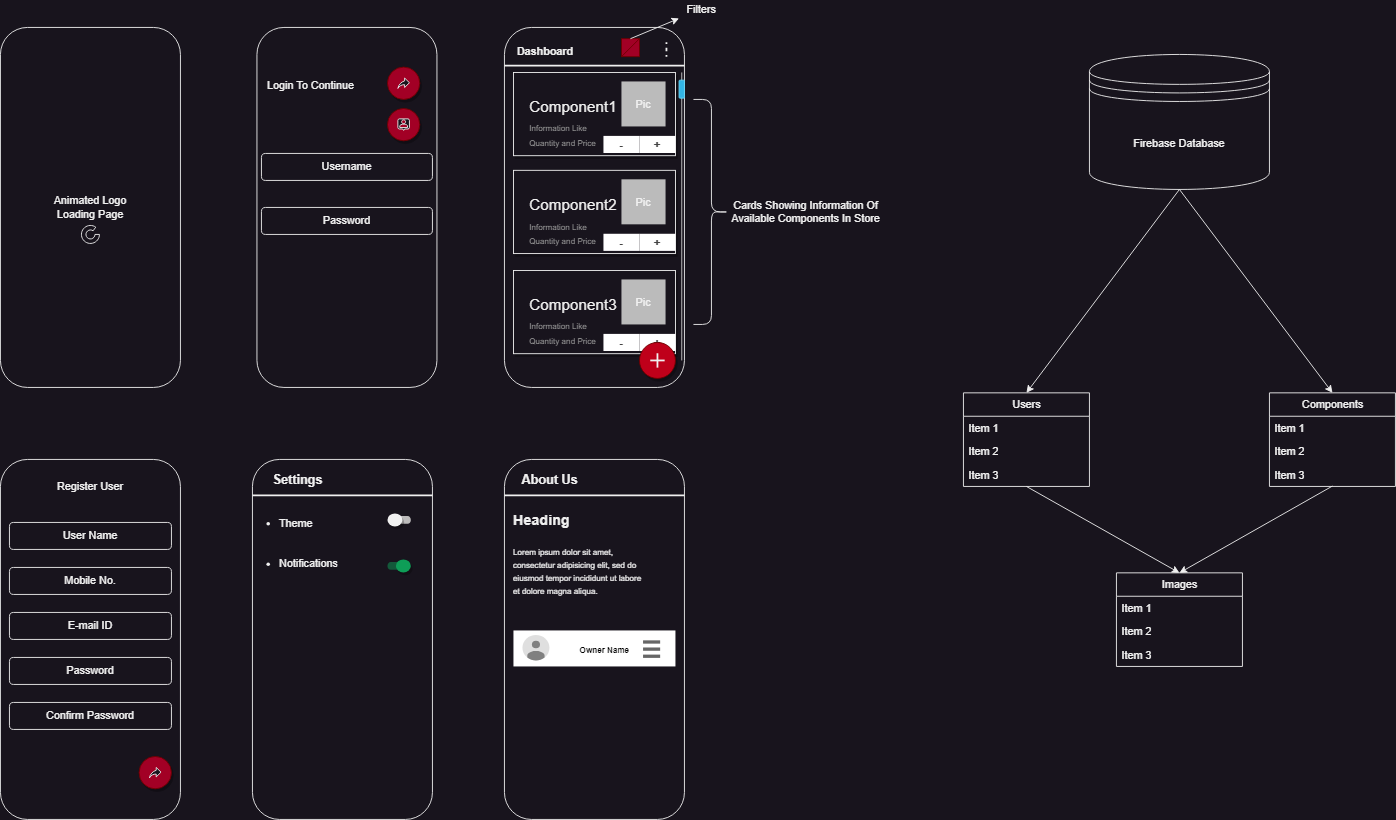

The diagram above was exported from draw.io. Its source (the exported page's mxGraphModel, read from the mxfile embedded in the PNG):
<mxGraphModel dx="2049" dy="1194" grid="1" gridSize="10" guides="1" tooltips="1" connect="1" arrows="1" fold="1" page="1" pageScale="1" pageWidth="850" pageHeight="1100" math="0" shadow="0">
  <root>
    <mxCell id="0" />
    <mxCell id="1" parent="0" />
    <mxCell id="niXC2qNcagluS79J-eN3-1" value="" style="rounded=1;whiteSpace=wrap;html=1;" vertex="1" parent="1">
      <mxGeometry x="40" y="520" width="200" height="400" as="geometry" />
    </mxCell>
    <mxCell id="niXC2qNcagluS79J-eN3-3" value="Animated Logo&lt;br&gt;Loading Page" style="rounded=1;whiteSpace=wrap;html=1;" vertex="1" parent="1">
      <mxGeometry x="40" y="40" width="200" height="400" as="geometry" />
    </mxCell>
    <mxCell id="niXC2qNcagluS79J-eN3-4" value="" style="rounded=1;whiteSpace=wrap;html=1;" vertex="1" parent="1">
      <mxGeometry x="325" y="40" width="200" height="400" as="geometry" />
    </mxCell>
    <mxCell id="niXC2qNcagluS79J-eN3-5" value="" style="rounded=1;whiteSpace=wrap;html=1;" vertex="1" parent="1">
      <mxGeometry x="600" y="40" width="200" height="400" as="geometry" />
    </mxCell>
    <mxCell id="niXC2qNcagluS79J-eN3-7" value="" style="verticalLabelPosition=bottom;verticalAlign=top;html=1;shape=mxgraph.basic.partConcEllipse;startAngle=0.25;endAngle=0.1;arcWidth=0.5;" vertex="1" parent="1">
      <mxGeometry x="130" y="260" width="20" height="20" as="geometry" />
    </mxCell>
    <mxCell id="niXC2qNcagluS79J-eN3-11" value="Login To Continue" style="text;html=1;align=center;verticalAlign=middle;whiteSpace=wrap;rounded=0;" vertex="1" parent="1">
      <mxGeometry x="320" y="90" width="130" height="30" as="geometry" />
    </mxCell>
    <mxCell id="niXC2qNcagluS79J-eN3-12" value="Username" style="rounded=1;whiteSpace=wrap;html=1;" vertex="1" parent="1">
      <mxGeometry x="330" y="180" width="190" height="30" as="geometry" />
    </mxCell>
    <mxCell id="niXC2qNcagluS79J-eN3-13" value="Password" style="rounded=1;whiteSpace=wrap;html=1;" vertex="1" parent="1">
      <mxGeometry x="330" y="240" width="190" height="30" as="geometry" />
    </mxCell>
    <mxCell id="niXC2qNcagluS79J-eN3-19" value="" style="line;strokeWidth=2;html=1;" vertex="1" parent="1">
      <mxGeometry x="600" y="77.5" width="200" height="10" as="geometry" />
    </mxCell>
    <mxCell id="niXC2qNcagluS79J-eN3-20" value="&lt;font style=&quot;font-size: 12px;&quot;&gt;Dashboard&lt;/font&gt;" style="text;strokeColor=none;fillColor=none;html=1;fontSize=24;fontStyle=1;verticalAlign=middle;align=center;" vertex="1" parent="1">
      <mxGeometry x="600" y="47.5" width="90" height="30" as="geometry" />
    </mxCell>
    <mxCell id="niXC2qNcagluS79J-eN3-34" value="Register User" style="text;html=1;align=center;verticalAlign=middle;whiteSpace=wrap;rounded=0;" vertex="1" parent="1">
      <mxGeometry x="40" y="535" width="200" height="30" as="geometry" />
    </mxCell>
    <mxCell id="niXC2qNcagluS79J-eN3-35" value="User Name" style="rounded=1;whiteSpace=wrap;html=1;" vertex="1" parent="1">
      <mxGeometry x="50" y="590" width="180" height="30" as="geometry" />
    </mxCell>
    <mxCell id="niXC2qNcagluS79J-eN3-36" value="Mobile No." style="rounded=1;whiteSpace=wrap;html=1;" vertex="1" parent="1">
      <mxGeometry x="50" y="640" width="180" height="30" as="geometry" />
    </mxCell>
    <mxCell id="niXC2qNcagluS79J-eN3-37" value="E-mail ID" style="rounded=1;whiteSpace=wrap;html=1;" vertex="1" parent="1">
      <mxGeometry x="50" y="690" width="180" height="30" as="geometry" />
    </mxCell>
    <mxCell id="niXC2qNcagluS79J-eN3-38" value="Password" style="rounded=1;whiteSpace=wrap;html=1;" vertex="1" parent="1">
      <mxGeometry x="50" y="740" width="180" height="30" as="geometry" />
    </mxCell>
    <mxCell id="niXC2qNcagluS79J-eN3-39" value="Confirm Password" style="rounded=1;whiteSpace=wrap;html=1;" vertex="1" parent="1">
      <mxGeometry x="50" y="790" width="180" height="30" as="geometry" />
    </mxCell>
    <mxCell id="niXC2qNcagluS79J-eN3-45" value="" style="shape=curlyBracket;whiteSpace=wrap;html=1;rounded=1;flipH=1;labelPosition=right;verticalLabelPosition=middle;align=left;verticalAlign=middle;" vertex="1" parent="1">
      <mxGeometry x="810" y="120" width="40" height="250" as="geometry" />
    </mxCell>
    <mxCell id="niXC2qNcagluS79J-eN3-48" value="Cards Showing Information Of Available Components In Store" style="text;html=1;align=center;verticalAlign=middle;whiteSpace=wrap;rounded=0;" vertex="1" parent="1">
      <mxGeometry x="840" y="230" width="190" height="30" as="geometry" />
    </mxCell>
    <mxCell id="niXC2qNcagluS79J-eN3-55" value="" style="verticalLabelPosition=bottom;verticalAlign=top;html=1;shadow=0;dashed=0;strokeWidth=1;shape=mxgraph.android.quickscroll3;dy=0.058;fillColor=#33b5e5;strokeColor=#66D5F5;" vertex="1" parent="1">
      <mxGeometry x="794" y="90" width="6" height="320" as="geometry" />
    </mxCell>
    <mxCell id="niXC2qNcagluS79J-eN3-56" value="&lt;font style=&quot;font-size: 17px;&quot;&gt;Component1&lt;/font&gt;" style="dashed=0;shape=rect;shadow=1;fontSize=24;fontStyle=0;verticalAlign=top;spacingBottom=0;spacingLeft=16;spacingTop=15;align=left;whiteSpace=wrap;html=1;" vertex="1" parent="1">
      <mxGeometry x="610" y="90" width="180" height="92.5" as="geometry" />
    </mxCell>
    <mxCell id="niXC2qNcagluS79J-eN3-57" value="&lt;font style=&quot;font-size: 9px;&quot;&gt;Information Like Quantity and Price&lt;/font&gt;" style="text;fontColor=#999999;fontSize=13;fontStyle=0;verticalAlign=middle;spacingBottom=0;spacingLeft=16;whiteSpace=wrap;html=1;" vertex="1" parent="niXC2qNcagluS79J-eN3-56">
      <mxGeometry width="110" height="20" relative="1" as="geometry">
        <mxPoint y="59" as="offset" />
      </mxGeometry>
    </mxCell>
    <mxCell id="niXC2qNcagluS79J-eN3-58" value="Pic" style="shape=rect;fillColor=#bbbbbb;strokeColor=none;" vertex="1" parent="niXC2qNcagluS79J-eN3-56">
      <mxGeometry x="1" width="49" height="50" relative="1" as="geometry">
        <mxPoint x="-60" y="10" as="offset" />
      </mxGeometry>
    </mxCell>
    <mxCell id="niXC2qNcagluS79J-eN3-59" value="-" style="shape=rect;fontSize=13;strokeColor=none;fillColor=#ffffff;fontColor=#444444;fontStyle=1;whiteSpace=wrap;html=1;" vertex="1" parent="niXC2qNcagluS79J-eN3-56">
      <mxGeometry y="1" width="40" height="19" relative="1" as="geometry">
        <mxPoint x="100" y="-22" as="offset" />
      </mxGeometry>
    </mxCell>
    <mxCell id="niXC2qNcagluS79J-eN3-60" value="+" style="shape=rect;fontSize=13;strokeColor=none;fillColor=#ffffff;fontColor=#444444;fontStyle=1;whiteSpace=wrap;html=1;" vertex="1" parent="niXC2qNcagluS79J-eN3-56">
      <mxGeometry y="1" width="40" height="19" relative="1" as="geometry">
        <mxPoint x="140" y="-22" as="offset" />
      </mxGeometry>
    </mxCell>
    <mxCell id="niXC2qNcagluS79J-eN3-62" value="&lt;font style=&quot;font-size: 17px;&quot;&gt;Component2&lt;/font&gt;" style="dashed=0;shape=rect;shadow=1;fontSize=24;fontStyle=0;verticalAlign=top;spacingBottom=0;spacingLeft=16;spacingTop=15;align=left;whiteSpace=wrap;html=1;" vertex="1" parent="1">
      <mxGeometry x="610" y="198.75" width="180" height="92.5" as="geometry" />
    </mxCell>
    <mxCell id="niXC2qNcagluS79J-eN3-63" value="&lt;font style=&quot;font-size: 9px;&quot;&gt;Information Like Quantity and Price&lt;/font&gt;" style="text;fontColor=#999999;fontSize=13;fontStyle=0;verticalAlign=middle;spacingBottom=0;spacingLeft=16;whiteSpace=wrap;html=1;" vertex="1" parent="niXC2qNcagluS79J-eN3-62">
      <mxGeometry width="110" height="20" relative="1" as="geometry">
        <mxPoint y="59" as="offset" />
      </mxGeometry>
    </mxCell>
    <mxCell id="niXC2qNcagluS79J-eN3-64" value="Pic" style="shape=rect;fillColor=#bbbbbb;strokeColor=none;" vertex="1" parent="niXC2qNcagluS79J-eN3-62">
      <mxGeometry x="1" width="49" height="50" relative="1" as="geometry">
        <mxPoint x="-60" y="10" as="offset" />
      </mxGeometry>
    </mxCell>
    <mxCell id="niXC2qNcagluS79J-eN3-65" value="-" style="shape=rect;fontSize=13;strokeColor=none;fillColor=#ffffff;fontColor=#444444;fontStyle=1;whiteSpace=wrap;html=1;" vertex="1" parent="niXC2qNcagluS79J-eN3-62">
      <mxGeometry y="1" width="40" height="19" relative="1" as="geometry">
        <mxPoint x="100" y="-22" as="offset" />
      </mxGeometry>
    </mxCell>
    <mxCell id="niXC2qNcagluS79J-eN3-66" value="+" style="shape=rect;fontSize=13;strokeColor=none;fillColor=#ffffff;fontColor=#444444;fontStyle=1;whiteSpace=wrap;html=1;" vertex="1" parent="niXC2qNcagluS79J-eN3-62">
      <mxGeometry y="1" width="40" height="19" relative="1" as="geometry">
        <mxPoint x="140" y="-22" as="offset" />
      </mxGeometry>
    </mxCell>
    <mxCell id="niXC2qNcagluS79J-eN3-67" value="&lt;font style=&quot;font-size: 17px;&quot;&gt;Component3&lt;/font&gt;" style="dashed=0;shape=rect;shadow=1;fontSize=24;fontStyle=0;verticalAlign=top;spacingBottom=0;spacingLeft=16;spacingTop=15;align=left;whiteSpace=wrap;html=1;" vertex="1" parent="1">
      <mxGeometry x="610" y="310" width="180" height="92.5" as="geometry" />
    </mxCell>
    <mxCell id="niXC2qNcagluS79J-eN3-68" value="&lt;font style=&quot;font-size: 9px;&quot;&gt;Information Like Quantity and Price&lt;/font&gt;" style="text;fontColor=#999999;fontSize=13;fontStyle=0;verticalAlign=middle;spacingBottom=0;spacingLeft=16;whiteSpace=wrap;html=1;" vertex="1" parent="niXC2qNcagluS79J-eN3-67">
      <mxGeometry width="110" height="20" relative="1" as="geometry">
        <mxPoint y="59" as="offset" />
      </mxGeometry>
    </mxCell>
    <mxCell id="niXC2qNcagluS79J-eN3-69" value="Pic" style="shape=rect;fillColor=#bbbbbb;strokeColor=none;" vertex="1" parent="niXC2qNcagluS79J-eN3-67">
      <mxGeometry x="1" width="49" height="50" relative="1" as="geometry">
        <mxPoint x="-60" y="10" as="offset" />
      </mxGeometry>
    </mxCell>
    <mxCell id="niXC2qNcagluS79J-eN3-70" value="-" style="shape=rect;fontSize=13;strokeColor=none;fillColor=#ffffff;fontColor=#444444;fontStyle=1;whiteSpace=wrap;html=1;" vertex="1" parent="niXC2qNcagluS79J-eN3-67">
      <mxGeometry y="1" width="40" height="19" relative="1" as="geometry">
        <mxPoint x="100" y="-22" as="offset" />
      </mxGeometry>
    </mxCell>
    <mxCell id="niXC2qNcagluS79J-eN3-71" value="+" style="shape=rect;fontSize=13;strokeColor=none;fillColor=#ffffff;fontColor=#444444;fontStyle=1;whiteSpace=wrap;html=1;" vertex="1" parent="niXC2qNcagluS79J-eN3-67">
      <mxGeometry y="1" width="40" height="19" relative="1" as="geometry">
        <mxPoint x="140" y="-22" as="offset" />
      </mxGeometry>
    </mxCell>
    <mxCell id="niXC2qNcagluS79J-eN3-72" value="" style="shape=ellipse;dashed=0;strokeColor=#6F0000;shadow=1;fontSize=13;align=center;verticalAlign=top;labelPosition=center;verticalLabelPosition=bottom;html=1;aspect=fixed;fillColor=#BF001A;fontColor=#ffffff;" vertex="1" parent="1">
      <mxGeometry x="750" y="390" width="40" height="40" as="geometry" />
    </mxCell>
    <mxCell id="niXC2qNcagluS79J-eN3-73" value="" style="dashed=0;html=1;shape=mxgraph.gmdl.plus;strokeWidth=2;shadow=0;sketch=0;html=1;labelPosition=center;verticalLabelPosition=bottom;align=center;verticalAlign=top;" vertex="1" parent="niXC2qNcagluS79J-eN3-72">
      <mxGeometry x="12" y="12" width="16" height="16" as="geometry" />
    </mxCell>
    <mxCell id="niXC2qNcagluS79J-eN3-74" value="" style="shape=ellipse;dashed=0;strokeColor=#6F0000;shadow=1;fontSize=13;align=center;verticalAlign=top;labelPosition=center;verticalLabelPosition=bottom;html=1;aspect=fixed;fillColor=#a20025;fontColor=#ffffff;" vertex="1" parent="1">
      <mxGeometry x="470" y="84" width="36" height="36" as="geometry" />
    </mxCell>
    <mxCell id="niXC2qNcagluS79J-eN3-75" value="" style="dashed=0;html=1;shape=mxgraph.gmdl.reply;shadow=0;sketch=0;html=1;labelPosition=center;verticalLabelPosition=bottom;align=center;verticalAlign=top;" vertex="1" parent="niXC2qNcagluS79J-eN3-74">
      <mxGeometry x="11.571428571428571" y="12.214285714285714" width="12.857142857142856" height="11.571428571428571" as="geometry" />
    </mxCell>
    <mxCell id="niXC2qNcagluS79J-eN3-76" value="" style="shape=ellipse;dashed=0;shadow=1;fontSize=13;align=center;verticalAlign=top;labelPosition=center;verticalLabelPosition=bottom;html=1;aspect=fixed;fillColor=#a20025;fontColor=#ffffff;strokeColor=#6F0000;" vertex="1" parent="1">
      <mxGeometry x="470" y="130" width="36" height="36" as="geometry" />
    </mxCell>
    <mxCell id="niXC2qNcagluS79J-eN3-77" value="" style="dashed=0;html=1;shape=mxgraph.gmdl.chat;shadow=0;sketch=0;html=1;labelPosition=center;verticalLabelPosition=bottom;align=center;verticalAlign=top;" vertex="1" parent="niXC2qNcagluS79J-eN3-76">
      <mxGeometry x="11.571428571428571" y="11.571428571428571" width="12.857142857142856" height="12.857142857142856" as="geometry" />
    </mxCell>
    <mxCell id="niXC2qNcagluS79J-eN3-78" value="" style="shape=ellipse;dashed=0;strokeColor=#6F0000;shadow=1;fontSize=13;align=center;verticalAlign=top;labelPosition=center;verticalLabelPosition=bottom;html=1;aspect=fixed;fillColor=#a20025;fontColor=#ffffff;" vertex="1" parent="1">
      <mxGeometry x="194" y="850" width="36" height="36" as="geometry" />
    </mxCell>
    <mxCell id="niXC2qNcagluS79J-eN3-79" value="" style="dashed=0;html=1;shape=mxgraph.gmdl.reply;shadow=0;sketch=0;html=1;labelPosition=center;verticalLabelPosition=bottom;align=center;verticalAlign=top;" vertex="1" parent="niXC2qNcagluS79J-eN3-78">
      <mxGeometry x="11.571428571428571" y="12.214285714285714" width="12.857142857142856" height="11.571428571428571" as="geometry" />
    </mxCell>
    <mxCell id="niXC2qNcagluS79J-eN3-82" value="" style="verticalLabelPosition=bottom;align=center;dashed=0;html=1;verticalAlign=top;shape=mxgraph.pid.filters.filter;fillColor=#a20025;fontColor=#ffffff;strokeColor=#6F0000;" vertex="1" parent="1">
      <mxGeometry x="730" y="52.5" width="20" height="20" as="geometry" />
    </mxCell>
    <mxCell id="niXC2qNcagluS79J-eN3-83" value="" style="endArrow=none;dashed=1;html=1;dashPattern=1 3;strokeWidth=2;rounded=0;" edge="1" parent="1">
      <mxGeometry width="50" height="50" relative="1" as="geometry">
        <mxPoint x="780" y="62.5" as="sourcePoint" />
        <mxPoint x="780" y="52.5" as="targetPoint" />
        <Array as="points">
          <mxPoint x="780" y="72.5" />
          <mxPoint x="780" y="62.5" />
        </Array>
      </mxGeometry>
    </mxCell>
    <mxCell id="niXC2qNcagluS79J-eN3-84" value="" style="rounded=1;whiteSpace=wrap;html=1;" vertex="1" parent="1">
      <mxGeometry x="320" y="520" width="200" height="400" as="geometry" />
    </mxCell>
    <mxCell id="niXC2qNcagluS79J-eN3-85" value="" style="line;strokeWidth=2;html=1;" vertex="1" parent="1">
      <mxGeometry x="320" y="555" width="200" height="10" as="geometry" />
    </mxCell>
    <mxCell id="niXC2qNcagluS79J-eN3-86" value="&lt;font style=&quot;font-size: 14px;&quot;&gt;Settings&lt;/font&gt;" style="text;strokeColor=none;fillColor=none;html=1;fontSize=24;fontStyle=1;verticalAlign=middle;align=center;" vertex="1" parent="1">
      <mxGeometry x="320" y="520" width="100" height="40" as="geometry" />
    </mxCell>
    <mxCell id="niXC2qNcagluS79J-eN3-87" value="&lt;ul&gt;&lt;li&gt;Theme&lt;/li&gt;&lt;/ul&gt;&lt;div style=&quot;line-height: 60%;&quot;&gt;&lt;br&gt;&lt;/div&gt;&lt;div&gt;&lt;ul&gt;&lt;li&gt;Notifications&lt;/li&gt;&lt;/ul&gt;&lt;/div&gt;" style="text;strokeColor=none;fillColor=none;html=1;whiteSpace=wrap;verticalAlign=middle;overflow=hidden;" vertex="1" parent="1">
      <mxGeometry x="307.5" y="560" width="125" height="105" as="geometry" />
    </mxCell>
    <mxCell id="niXC2qNcagluS79J-eN3-88" value="" style="dashed=0;labelPosition=right;align=left;shape=mxgraph.gmdl.switch;aspect=fixed;switchState=off;strokeColor=none;fillColor=#0E9D57;sketch=0;html=1;" vertex="1" parent="1">
      <mxGeometry x="470" y="580" width="26" height="14.44" as="geometry" />
    </mxCell>
    <mxCell id="niXC2qNcagluS79J-eN3-89" value="" style="dashed=0;labelPosition=right;align=left;shape=mxgraph.gmdl.switch;aspect=fixed;switchState=on;strokeColor=none;fillColor=#0E9D57;sketch=0;html=1;" vertex="1" parent="1">
      <mxGeometry x="470" y="631.11" width="26" height="14.45" as="geometry" />
    </mxCell>
    <mxCell id="niXC2qNcagluS79J-eN3-90" value="" style="rounded=1;whiteSpace=wrap;html=1;" vertex="1" parent="1">
      <mxGeometry x="600" y="520" width="200" height="400" as="geometry" />
    </mxCell>
    <mxCell id="niXC2qNcagluS79J-eN3-91" value="" style="line;strokeWidth=2;html=1;" vertex="1" parent="1">
      <mxGeometry x="600" y="555" width="200" height="10" as="geometry" />
    </mxCell>
    <mxCell id="niXC2qNcagluS79J-eN3-92" value="&lt;font style=&quot;font-size: 14px;&quot;&gt;About Us&lt;/font&gt;" style="text;strokeColor=none;fillColor=none;html=1;fontSize=24;fontStyle=1;verticalAlign=middle;align=center;" vertex="1" parent="1">
      <mxGeometry x="600" y="520" width="100" height="40" as="geometry" />
    </mxCell>
    <mxCell id="niXC2qNcagluS79J-eN3-93" value="&lt;h1 style=&quot;&quot;&gt;&lt;font style=&quot;font-size: 16px;&quot;&gt;Heading&lt;/font&gt;&lt;/h1&gt;&lt;p style=&quot;&quot;&gt;&lt;font style=&quot;font-size: 9px;&quot;&gt;Lorem ipsum dolor sit amet, consectetur adipisicing elit, sed do eiusmod tempor incididunt ut labore et dolore magna aliqua.&lt;/font&gt;&lt;/p&gt;" style="text;html=1;spacing=5;spacingTop=-20;whiteSpace=wrap;overflow=hidden;rounded=0;" vertex="1" parent="1">
      <mxGeometry x="605" y="565" width="155" height="165" as="geometry" />
    </mxCell>
    <mxCell id="niXC2qNcagluS79J-eN3-94" value="&lt;h2 style=&quot;line-height: 110%;&quot;&gt;&lt;font style=&quot;font-size: 9px;&quot; color=&quot;#000000&quot;&gt;Owner Name&lt;/font&gt;&lt;/h2&gt;" style="dashed=0;shape=rect;fillColor=#ffffff;strokeColor=none;verticalLabelPosition=middle;align=left;verticalAlign=middle;fontSize=15;spacingLeft=72;whiteSpace=wrap;html=1;" vertex="1" parent="1">
      <mxGeometry x="610" y="710" width="180" height="40" as="geometry" />
    </mxCell>
    <mxCell id="niXC2qNcagluS79J-eN3-95" value="" style="dashed=0;shape=mxgraph.gmdl.user;strokeColor=none;fillColor=#808080;" vertex="1" parent="niXC2qNcagluS79J-eN3-94">
      <mxGeometry y="0.5" width="30" height="29.5" relative="1" as="geometry">
        <mxPoint x="10" y="-15" as="offset" />
      </mxGeometry>
    </mxCell>
    <mxCell id="niXC2qNcagluS79J-eN3-96" value="" style="dashed=0;shape=mxgraph.gmdl.preferences;strokeColor=none;fillColor=#666666;" vertex="1" parent="niXC2qNcagluS79J-eN3-94">
      <mxGeometry x="1" y="0.5" width="19" height="19.5" relative="1" as="geometry">
        <mxPoint x="-36" y="-9" as="offset" />
      </mxGeometry>
    </mxCell>
    <mxCell id="niXC2qNcagluS79J-eN3-97" value="Firebase Database" style="shape=datastore;whiteSpace=wrap;html=1;" vertex="1" parent="1">
      <mxGeometry x="1250" y="70" width="200" height="150" as="geometry" />
    </mxCell>
    <mxCell id="niXC2qNcagluS79J-eN3-98" value="Users" style="swimlane;fontStyle=0;childLayout=stackLayout;horizontal=1;startSize=26;fillColor=none;horizontalStack=0;resizeParent=1;resizeParentMax=0;resizeLast=0;collapsible=1;marginBottom=0;html=1;" vertex="1" parent="1">
      <mxGeometry x="1110" y="446" width="140" height="104" as="geometry" />
    </mxCell>
    <mxCell id="niXC2qNcagluS79J-eN3-99" value="Item 1" style="text;strokeColor=none;fillColor=none;align=left;verticalAlign=top;spacingLeft=4;spacingRight=4;overflow=hidden;rotatable=0;points=[[0,0.5],[1,0.5]];portConstraint=eastwest;whiteSpace=wrap;html=1;" vertex="1" parent="niXC2qNcagluS79J-eN3-98">
      <mxGeometry y="26" width="140" height="26" as="geometry" />
    </mxCell>
    <mxCell id="niXC2qNcagluS79J-eN3-100" value="Item 2" style="text;strokeColor=none;fillColor=none;align=left;verticalAlign=top;spacingLeft=4;spacingRight=4;overflow=hidden;rotatable=0;points=[[0,0.5],[1,0.5]];portConstraint=eastwest;whiteSpace=wrap;html=1;" vertex="1" parent="niXC2qNcagluS79J-eN3-98">
      <mxGeometry y="52" width="140" height="26" as="geometry" />
    </mxCell>
    <mxCell id="niXC2qNcagluS79J-eN3-101" value="Item 3" style="text;strokeColor=none;fillColor=none;align=left;verticalAlign=top;spacingLeft=4;spacingRight=4;overflow=hidden;rotatable=0;points=[[0,0.5],[1,0.5]];portConstraint=eastwest;whiteSpace=wrap;html=1;" vertex="1" parent="niXC2qNcagluS79J-eN3-98">
      <mxGeometry y="78" width="140" height="26" as="geometry" />
    </mxCell>
    <mxCell id="niXC2qNcagluS79J-eN3-102" value="Components" style="swimlane;fontStyle=0;childLayout=stackLayout;horizontal=1;startSize=26;fillColor=none;horizontalStack=0;resizeParent=1;resizeParentMax=0;resizeLast=0;collapsible=1;marginBottom=0;html=1;" vertex="1" parent="1">
      <mxGeometry x="1450" y="446" width="140" height="104" as="geometry" />
    </mxCell>
    <mxCell id="niXC2qNcagluS79J-eN3-103" value="Item 1" style="text;strokeColor=none;fillColor=none;align=left;verticalAlign=top;spacingLeft=4;spacingRight=4;overflow=hidden;rotatable=0;points=[[0,0.5],[1,0.5]];portConstraint=eastwest;whiteSpace=wrap;html=1;" vertex="1" parent="niXC2qNcagluS79J-eN3-102">
      <mxGeometry y="26" width="140" height="26" as="geometry" />
    </mxCell>
    <mxCell id="niXC2qNcagluS79J-eN3-104" value="Item 2" style="text;strokeColor=none;fillColor=none;align=left;verticalAlign=top;spacingLeft=4;spacingRight=4;overflow=hidden;rotatable=0;points=[[0,0.5],[1,0.5]];portConstraint=eastwest;whiteSpace=wrap;html=1;" vertex="1" parent="niXC2qNcagluS79J-eN3-102">
      <mxGeometry y="52" width="140" height="26" as="geometry" />
    </mxCell>
    <mxCell id="niXC2qNcagluS79J-eN3-105" value="Item 3" style="text;strokeColor=none;fillColor=none;align=left;verticalAlign=top;spacingLeft=4;spacingRight=4;overflow=hidden;rotatable=0;points=[[0,0.5],[1,0.5]];portConstraint=eastwest;whiteSpace=wrap;html=1;" vertex="1" parent="niXC2qNcagluS79J-eN3-102">
      <mxGeometry y="78" width="140" height="26" as="geometry" />
    </mxCell>
    <mxCell id="niXC2qNcagluS79J-eN3-106" value="Images" style="swimlane;fontStyle=0;childLayout=stackLayout;horizontal=1;startSize=26;fillColor=none;horizontalStack=0;resizeParent=1;resizeParentMax=0;resizeLast=0;collapsible=1;marginBottom=0;html=1;" vertex="1" parent="1">
      <mxGeometry x="1280" y="646" width="140" height="104" as="geometry" />
    </mxCell>
    <mxCell id="niXC2qNcagluS79J-eN3-107" value="Item 1" style="text;strokeColor=none;fillColor=none;align=left;verticalAlign=top;spacingLeft=4;spacingRight=4;overflow=hidden;rotatable=0;points=[[0,0.5],[1,0.5]];portConstraint=eastwest;whiteSpace=wrap;html=1;" vertex="1" parent="niXC2qNcagluS79J-eN3-106">
      <mxGeometry y="26" width="140" height="26" as="geometry" />
    </mxCell>
    <mxCell id="niXC2qNcagluS79J-eN3-108" value="Item 2" style="text;strokeColor=none;fillColor=none;align=left;verticalAlign=top;spacingLeft=4;spacingRight=4;overflow=hidden;rotatable=0;points=[[0,0.5],[1,0.5]];portConstraint=eastwest;whiteSpace=wrap;html=1;" vertex="1" parent="niXC2qNcagluS79J-eN3-106">
      <mxGeometry y="52" width="140" height="26" as="geometry" />
    </mxCell>
    <mxCell id="niXC2qNcagluS79J-eN3-109" value="Item 3" style="text;strokeColor=none;fillColor=none;align=left;verticalAlign=top;spacingLeft=4;spacingRight=4;overflow=hidden;rotatable=0;points=[[0,0.5],[1,0.5]];portConstraint=eastwest;whiteSpace=wrap;html=1;" vertex="1" parent="niXC2qNcagluS79J-eN3-106">
      <mxGeometry y="78" width="140" height="26" as="geometry" />
    </mxCell>
    <mxCell id="niXC2qNcagluS79J-eN3-116" value="" style="endArrow=classic;html=1;rounded=0;exitX=0.5;exitY=1;exitDx=0;exitDy=0;entryX=0.5;entryY=0;entryDx=0;entryDy=0;" edge="1" parent="1" source="niXC2qNcagluS79J-eN3-97" target="niXC2qNcagluS79J-eN3-98">
      <mxGeometry width="50" height="50" relative="1" as="geometry">
        <mxPoint x="1330" y="341.25" as="sourcePoint" />
        <mxPoint x="1380" y="291.25" as="targetPoint" />
      </mxGeometry>
    </mxCell>
    <mxCell id="niXC2qNcagluS79J-eN3-118" value="" style="endArrow=classic;html=1;rounded=0;exitX=0.5;exitY=1;exitDx=0;exitDy=0;entryX=0.5;entryY=0;entryDx=0;entryDy=0;" edge="1" parent="1" source="niXC2qNcagluS79J-eN3-97" target="niXC2qNcagluS79J-eN3-102">
      <mxGeometry width="50" height="50" relative="1" as="geometry">
        <mxPoint x="1480" y="240" as="sourcePoint" />
        <mxPoint x="1310" y="466" as="targetPoint" />
      </mxGeometry>
    </mxCell>
    <mxCell id="niXC2qNcagluS79J-eN3-119" value="" style="endArrow=classic;html=1;rounded=0;entryX=0.5;entryY=0;entryDx=0;entryDy=0;" edge="1" parent="1" target="niXC2qNcagluS79J-eN3-106">
      <mxGeometry width="50" height="50" relative="1" as="geometry">
        <mxPoint x="1180" y="550" as="sourcePoint" />
        <mxPoint x="1010" y="776" as="targetPoint" />
      </mxGeometry>
    </mxCell>
    <mxCell id="niXC2qNcagluS79J-eN3-120" value="" style="endArrow=classic;html=1;rounded=0;entryX=0.5;entryY=0;entryDx=0;entryDy=0;" edge="1" parent="1" target="niXC2qNcagluS79J-eN3-106">
      <mxGeometry width="50" height="50" relative="1" as="geometry">
        <mxPoint x="1520" y="549.56" as="sourcePoint" />
        <mxPoint x="1690" y="645.56" as="targetPoint" />
      </mxGeometry>
    </mxCell>
    <mxCell id="niXC2qNcagluS79J-eN3-121" value="" style="endArrow=classic;html=1;rounded=0;entryX=0;entryY=1;entryDx=0;entryDy=0;" edge="1" parent="1" target="niXC2qNcagluS79J-eN3-122">
      <mxGeometry width="50" height="50" relative="1" as="geometry">
        <mxPoint x="740" y="52.5" as="sourcePoint" />
        <mxPoint x="720" y="30" as="targetPoint" />
      </mxGeometry>
    </mxCell>
    <mxCell id="niXC2qNcagluS79J-eN3-122" value="Filters" style="text;html=1;align=center;verticalAlign=middle;whiteSpace=wrap;rounded=0;" vertex="1" parent="1">
      <mxGeometry x="794" y="10" width="50" height="20" as="geometry" />
    </mxCell>
  </root>
</mxGraphModel>